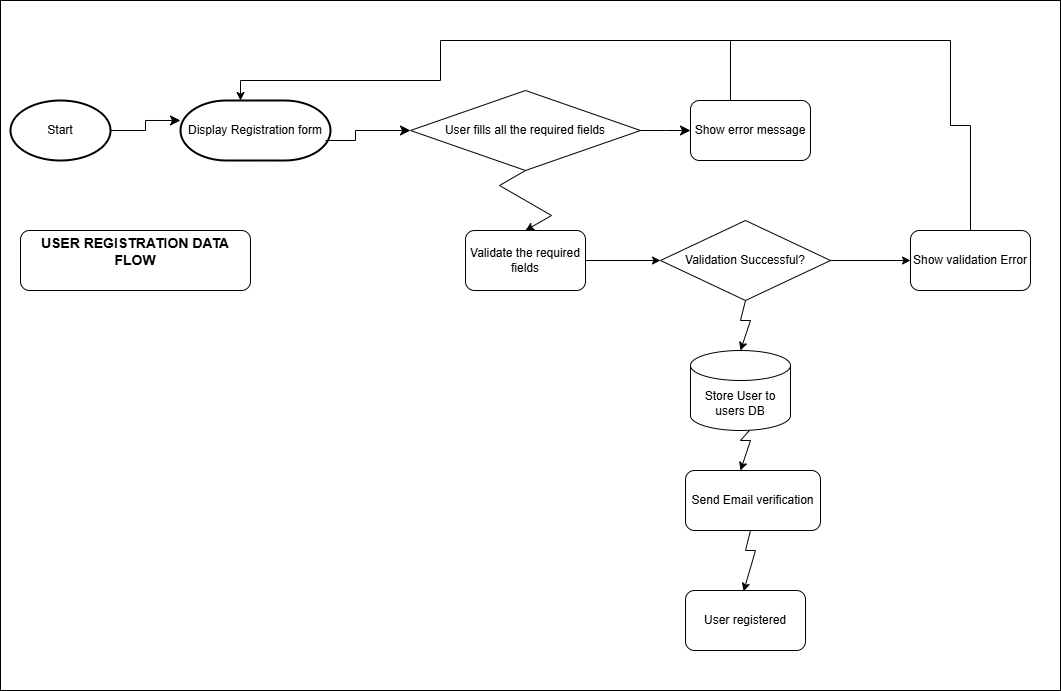

The diagram above was exported from draw.io. Its source (the exported page's mxGraphModel, read from the mxfile embedded in the PNG):
<mxGraphModel dx="1426" dy="743" grid="1" gridSize="10" guides="1" tooltips="1" connect="1" arrows="1" fold="1" page="1" pageScale="1" pageWidth="850" pageHeight="1100" math="0" shadow="0">
  <root>
    <mxCell id="0" />
    <mxCell id="1" parent="0" />
    <mxCell id="QRL5xBPN_CwbapYh2SCN-1" value="" style="rounded=0;whiteSpace=wrap;html=1;" vertex="1" parent="1">
      <mxGeometry x="30" y="50" width="1060" height="690" as="geometry" />
    </mxCell>
    <mxCell id="pmLhChIstbmWdCtA88gi-1" value="Start" style="strokeWidth=2;html=1;shape=mxgraph.flowchart.start_1;whiteSpace=wrap;" parent="1" vertex="1">
      <mxGeometry x="40" y="150" width="100" height="60" as="geometry" />
    </mxCell>
    <mxCell id="pmLhChIstbmWdCtA88gi-3" value="Display Registration form" style="strokeWidth=2;html=1;shape=mxgraph.flowchart.terminator;whiteSpace=wrap;" parent="1" vertex="1">
      <mxGeometry x="210" y="150" width="150" height="60" as="geometry" />
    </mxCell>
    <mxCell id="pmLhChIstbmWdCtA88gi-4" value="User fills all the required fields" style="rhombus;whiteSpace=wrap;html=1;" parent="1" vertex="1">
      <mxGeometry x="440" y="140" width="230" height="80" as="geometry" />
    </mxCell>
    <mxCell id="pmLhChIstbmWdCtA88gi-5" value="Show error message" style="rounded=1;whiteSpace=wrap;html=1;" parent="1" vertex="1">
      <mxGeometry x="720" y="150" width="120" height="60" as="geometry" />
    </mxCell>
    <mxCell id="pmLhChIstbmWdCtA88gi-6" value="Validate the required fields" style="rounded=1;whiteSpace=wrap;html=1;" parent="1" vertex="1">
      <mxGeometry x="495" y="280" width="120" height="60" as="geometry" />
    </mxCell>
    <mxCell id="pmLhChIstbmWdCtA88gi-7" value="Validation Successful?" style="rhombus;whiteSpace=wrap;html=1;" parent="1" vertex="1">
      <mxGeometry x="690" y="270" width="170" height="80" as="geometry" />
    </mxCell>
    <mxCell id="pmLhChIstbmWdCtA88gi-8" value="Show validation Error" style="rounded=1;whiteSpace=wrap;html=1;" parent="1" vertex="1">
      <mxGeometry x="940" y="280" width="120" height="60" as="geometry" />
    </mxCell>
    <mxCell id="pmLhChIstbmWdCtA88gi-9" value="Store User to users DB" style="shape=cylinder3;whiteSpace=wrap;html=1;boundedLbl=1;backgroundOutline=1;size=15;" parent="1" vertex="1">
      <mxGeometry x="720" y="400" width="100" height="80" as="geometry" />
    </mxCell>
    <mxCell id="pmLhChIstbmWdCtA88gi-10" value="Send Email verification" style="rounded=1;whiteSpace=wrap;html=1;" parent="1" vertex="1">
      <mxGeometry x="715" y="520" width="135" height="60" as="geometry" />
    </mxCell>
    <mxCell id="pmLhChIstbmWdCtA88gi-11" value="User registered" style="rounded=1;whiteSpace=wrap;html=1;" parent="1" vertex="1">
      <mxGeometry x="715" y="640" width="120" height="60" as="geometry" />
    </mxCell>
    <mxCell id="pmLhChIstbmWdCtA88gi-13" value="" style="edgeStyle=elbowEdgeStyle;elbow=horizontal;endArrow=classic;html=1;curved=0;rounded=0;endSize=8;startSize=8;entryX=0;entryY=0.333;entryDx=0;entryDy=0;entryPerimeter=0;" parent="1" target="pmLhChIstbmWdCtA88gi-3" edge="1">
      <mxGeometry width="50" height="50" relative="1" as="geometry">
        <mxPoint x="140" y="180" as="sourcePoint" />
        <mxPoint x="190" y="130" as="targetPoint" />
      </mxGeometry>
    </mxCell>
    <mxCell id="pmLhChIstbmWdCtA88gi-14" value="" style="edgeStyle=elbowEdgeStyle;elbow=horizontal;endArrow=classic;html=1;curved=0;rounded=0;endSize=8;startSize=8;entryX=0;entryY=0.5;entryDx=0;entryDy=0;" parent="1" target="pmLhChIstbmWdCtA88gi-4" edge="1">
      <mxGeometry width="50" height="50" relative="1" as="geometry">
        <mxPoint x="355" y="190" as="sourcePoint" />
        <mxPoint x="425" y="170" as="targetPoint" />
        <Array as="points">
          <mxPoint x="385" y="180" />
        </Array>
      </mxGeometry>
    </mxCell>
    <mxCell id="pmLhChIstbmWdCtA88gi-15" value="" style="edgeStyle=elbowEdgeStyle;elbow=horizontal;endArrow=classic;html=1;curved=0;rounded=0;endSize=8;startSize=8;entryX=0;entryY=0.5;entryDx=0;entryDy=0;" parent="1" target="pmLhChIstbmWdCtA88gi-5" edge="1">
      <mxGeometry width="50" height="50" relative="1" as="geometry">
        <mxPoint x="670" y="180" as="sourcePoint" />
        <mxPoint x="720" y="130" as="targetPoint" />
      </mxGeometry>
    </mxCell>
    <mxCell id="pmLhChIstbmWdCtA88gi-19" value="" style="endArrow=classic;html=1;rounded=0;edgeStyle=orthogonalEdgeStyle;entryX=0.5;entryY=0;entryDx=0;entryDy=0;entryPerimeter=0;exitX=0.333;exitY=0;exitDx=0;exitDy=0;exitPerimeter=0;" parent="1" source="pmLhChIstbmWdCtA88gi-5" edge="1">
      <mxGeometry width="50" height="50" relative="1" as="geometry">
        <mxPoint x="860" y="140" as="sourcePoint" />
        <mxPoint x="270" y="150" as="targetPoint" />
        <Array as="points">
          <mxPoint x="760" y="90" />
          <mxPoint x="470" y="90" />
          <mxPoint x="470" y="130" />
          <mxPoint x="270" y="130" />
        </Array>
      </mxGeometry>
    </mxCell>
    <mxCell id="pmLhChIstbmWdCtA88gi-21" value="" style="endArrow=classic;html=1;rounded=0;edgeStyle=isometricEdgeStyle;entryX=0.5;entryY=0;entryDx=0;entryDy=0;exitX=0.5;exitY=1;exitDx=0;exitDy=0;" parent="1" source="pmLhChIstbmWdCtA88gi-4" target="pmLhChIstbmWdCtA88gi-6" edge="1">
      <mxGeometry width="50" height="50" relative="1" as="geometry">
        <mxPoint x="550" y="220" as="sourcePoint" />
        <mxPoint x="600" y="170" as="targetPoint" />
      </mxGeometry>
    </mxCell>
    <mxCell id="pmLhChIstbmWdCtA88gi-22" value="" style="endArrow=classic;html=1;rounded=0;entryX=0;entryY=0.5;entryDx=0;entryDy=0;" parent="1" target="pmLhChIstbmWdCtA88gi-7" edge="1">
      <mxGeometry width="50" height="50" relative="1" as="geometry">
        <mxPoint x="615" y="310" as="sourcePoint" />
        <mxPoint x="665" y="260" as="targetPoint" />
      </mxGeometry>
    </mxCell>
    <mxCell id="pmLhChIstbmWdCtA88gi-23" value="" style="endArrow=classic;html=1;rounded=0;" parent="1" edge="1">
      <mxGeometry width="50" height="50" relative="1" as="geometry">
        <mxPoint x="860" y="310" as="sourcePoint" />
        <mxPoint x="940" y="310" as="targetPoint" />
        <Array as="points">
          <mxPoint x="940" y="310" />
        </Array>
      </mxGeometry>
    </mxCell>
    <mxCell id="pmLhChIstbmWdCtA88gi-25" value="" style="endArrow=none;html=1;rounded=0;edgeStyle=orthogonalEdgeStyle;" parent="1" edge="1">
      <mxGeometry width="50" height="50" relative="1" as="geometry">
        <mxPoint x="1000" y="280" as="sourcePoint" />
        <mxPoint x="760" y="120" as="targetPoint" />
        <Array as="points">
          <mxPoint x="1000" y="175" />
          <mxPoint x="980" y="175" />
          <mxPoint x="980" y="90" />
          <mxPoint x="760" y="90" />
        </Array>
      </mxGeometry>
    </mxCell>
    <mxCell id="pmLhChIstbmWdCtA88gi-26" value="" style="endArrow=classic;html=1;rounded=0;entryX=0.5;entryY=0;entryDx=0;entryDy=0;entryPerimeter=0;exitX=0.5;exitY=1;exitDx=0;exitDy=0;" parent="1" source="pmLhChIstbmWdCtA88gi-7" target="pmLhChIstbmWdCtA88gi-9" edge="1">
      <mxGeometry width="50" height="50" relative="1" as="geometry">
        <mxPoint x="770" y="350" as="sourcePoint" />
        <mxPoint x="820" y="300" as="targetPoint" />
        <Array as="points">
          <mxPoint x="770" y="370" />
          <mxPoint x="780" y="370" />
        </Array>
      </mxGeometry>
    </mxCell>
    <mxCell id="pmLhChIstbmWdCtA88gi-27" value="" style="endArrow=classic;html=1;rounded=0;entryX=0.5;entryY=0;entryDx=0;entryDy=0;entryPerimeter=0;exitX=0.587;exitY=1.002;exitDx=0;exitDy=0;exitPerimeter=0;" parent="1" source="pmLhChIstbmWdCtA88gi-9" edge="1">
      <mxGeometry width="50" height="50" relative="1" as="geometry">
        <mxPoint x="770" y="480" as="sourcePoint" />
        <mxPoint x="770" y="520" as="targetPoint" />
        <Array as="points">
          <mxPoint x="770" y="490" />
          <mxPoint x="780" y="490" />
        </Array>
      </mxGeometry>
    </mxCell>
    <mxCell id="pmLhChIstbmWdCtA88gi-28" value="" style="endArrow=classic;html=1;rounded=0;entryX=0.484;entryY=0.014;entryDx=0;entryDy=0;entryPerimeter=0;exitX=0.5;exitY=1;exitDx=0;exitDy=0;" parent="1" target="pmLhChIstbmWdCtA88gi-11" edge="1">
      <mxGeometry width="50" height="50" relative="1" as="geometry">
        <mxPoint x="780" y="580" as="sourcePoint" />
        <mxPoint x="775" y="630" as="targetPoint" />
        <Array as="points">
          <mxPoint x="775" y="600" />
          <mxPoint x="785" y="600" />
        </Array>
      </mxGeometry>
    </mxCell>
    <mxCell id="pmLhChIstbmWdCtA88gi-29" value="USER REGISTRATION DATA FLOW&lt;div&gt;&lt;br&gt;&lt;/div&gt;" style="rounded=1;whiteSpace=wrap;html=1;fontSize=14;fontStyle=1" parent="1" vertex="1">
      <mxGeometry x="50" y="280" width="230" height="60" as="geometry" />
    </mxCell>
  </root>
</mxGraphModel>